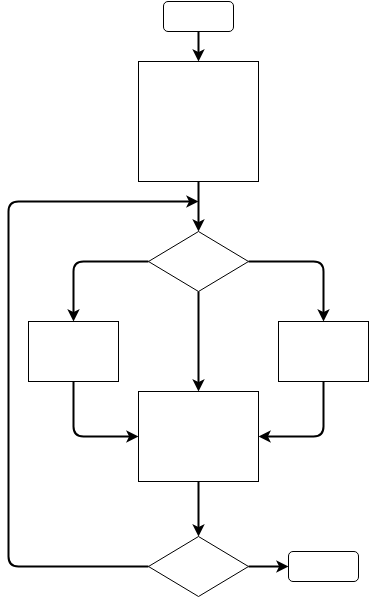

The diagram above was exported from draw.io. Its source (the exported page's mxGraphModel, read from the mxfile embedded in the PNG):
<mxGraphModel dx="723" dy="336" grid="1" gridSize="10" guides="1" tooltips="1" connect="1" arrows="1" fold="1" page="1" pageScale="1" pageWidth="827" pageHeight="1169" math="0" shadow="0">
  <root>
    <mxCell id="WIyWlLk6GJQsqaUBKTNV-0" />
    <mxCell id="WIyWlLk6GJQsqaUBKTNV-1" parent="WIyWlLk6GJQsqaUBKTNV-0" />
    <mxCell id="WIyWlLk6GJQsqaUBKTNV-3" value="" style="rounded=1;whiteSpace=wrap;html=1;fontSize=12;glass=0;strokeWidth=1;shadow=0;" parent="WIyWlLk6GJQsqaUBKTNV-1" vertex="1">
      <mxGeometry x="325" y="50" width="70" height="30" as="geometry" />
    </mxCell>
    <mxCell id="Sq2JOUED3VcPoovjkhsi-0" value="" style="rhombus;whiteSpace=wrap;html=1;strokeWidth=1;" vertex="1" parent="WIyWlLk6GJQsqaUBKTNV-1">
      <mxGeometry x="310" y="280" width="100" height="60" as="geometry" />
    </mxCell>
    <mxCell id="Sq2JOUED3VcPoovjkhsi-2" value="" style="whiteSpace=wrap;html=1;aspect=fixed;strokeWidth=1;" vertex="1" parent="WIyWlLk6GJQsqaUBKTNV-1">
      <mxGeometry x="300" y="110" width="120" height="120" as="geometry" />
    </mxCell>
    <mxCell id="Sq2JOUED3VcPoovjkhsi-3" value="" style="rounded=0;whiteSpace=wrap;html=1;strokeWidth=1;" vertex="1" parent="WIyWlLk6GJQsqaUBKTNV-1">
      <mxGeometry x="190" y="370" width="90" height="60" as="geometry" />
    </mxCell>
    <mxCell id="Sq2JOUED3VcPoovjkhsi-4" value="" style="rounded=0;whiteSpace=wrap;html=1;strokeWidth=1;" vertex="1" parent="WIyWlLk6GJQsqaUBKTNV-1">
      <mxGeometry x="440" y="370" width="90" height="60" as="geometry" />
    </mxCell>
    <mxCell id="Sq2JOUED3VcPoovjkhsi-5" value="" style="rounded=0;whiteSpace=wrap;html=1;strokeWidth=1;" vertex="1" parent="WIyWlLk6GJQsqaUBKTNV-1">
      <mxGeometry x="300" y="440" width="120" height="90" as="geometry" />
    </mxCell>
    <mxCell id="Sq2JOUED3VcPoovjkhsi-9" value="" style="rhombus;whiteSpace=wrap;html=1;strokeWidth=1;" vertex="1" parent="WIyWlLk6GJQsqaUBKTNV-1">
      <mxGeometry x="310" y="585" width="100" height="60" as="geometry" />
    </mxCell>
    <mxCell id="Sq2JOUED3VcPoovjkhsi-10" value="" style="rounded=1;whiteSpace=wrap;html=1;fontSize=12;glass=0;strokeWidth=1;shadow=0;" vertex="1" parent="WIyWlLk6GJQsqaUBKTNV-1">
      <mxGeometry x="450" y="600" width="70" height="30" as="geometry" />
    </mxCell>
    <mxCell id="Sq2JOUED3VcPoovjkhsi-11" value="" style="endArrow=classic;html=1;exitX=0.5;exitY=1;exitDx=0;exitDy=0;entryX=0.5;entryY=0;entryDx=0;entryDy=0;strokeWidth=2;" edge="1" parent="WIyWlLk6GJQsqaUBKTNV-1" source="WIyWlLk6GJQsqaUBKTNV-3" target="Sq2JOUED3VcPoovjkhsi-2">
      <mxGeometry width="50" height="50" relative="1" as="geometry">
        <mxPoint x="370" y="250" as="sourcePoint" />
        <mxPoint x="420" y="200" as="targetPoint" />
      </mxGeometry>
    </mxCell>
    <mxCell id="Sq2JOUED3VcPoovjkhsi-12" value="" style="endArrow=classic;html=1;exitX=0.5;exitY=1;exitDx=0;exitDy=0;entryX=0.5;entryY=0;entryDx=0;entryDy=0;strokeWidth=2;" edge="1" parent="WIyWlLk6GJQsqaUBKTNV-1" source="Sq2JOUED3VcPoovjkhsi-2" target="Sq2JOUED3VcPoovjkhsi-0">
      <mxGeometry width="50" height="50" relative="1" as="geometry">
        <mxPoint x="370" y="290" as="sourcePoint" />
        <mxPoint x="420" y="240" as="targetPoint" />
      </mxGeometry>
    </mxCell>
    <mxCell id="Sq2JOUED3VcPoovjkhsi-13" value="" style="endArrow=classic;html=1;exitX=1;exitY=0.5;exitDx=0;exitDy=0;entryX=0.5;entryY=0;entryDx=0;entryDy=0;strokeWidth=2;" edge="1" parent="WIyWlLk6GJQsqaUBKTNV-1" source="Sq2JOUED3VcPoovjkhsi-0" target="Sq2JOUED3VcPoovjkhsi-4">
      <mxGeometry width="50" height="50" relative="1" as="geometry">
        <mxPoint x="370" y="460" as="sourcePoint" />
        <mxPoint x="420" y="410" as="targetPoint" />
        <Array as="points">
          <mxPoint x="485" y="310" />
        </Array>
      </mxGeometry>
    </mxCell>
    <mxCell id="Sq2JOUED3VcPoovjkhsi-14" value="" style="endArrow=classic;html=1;exitX=0.5;exitY=1;exitDx=0;exitDy=0;entryX=0.5;entryY=0;entryDx=0;entryDy=0;strokeWidth=2;" edge="1" parent="WIyWlLk6GJQsqaUBKTNV-1" source="Sq2JOUED3VcPoovjkhsi-0" target="Sq2JOUED3VcPoovjkhsi-5">
      <mxGeometry width="50" height="50" relative="1" as="geometry">
        <mxPoint x="370" y="460" as="sourcePoint" />
        <mxPoint x="420" y="410" as="targetPoint" />
      </mxGeometry>
    </mxCell>
    <mxCell id="Sq2JOUED3VcPoovjkhsi-15" value="" style="endArrow=classic;html=1;exitX=0;exitY=0.5;exitDx=0;exitDy=0;entryX=0.5;entryY=0;entryDx=0;entryDy=0;strokeWidth=2;" edge="1" parent="WIyWlLk6GJQsqaUBKTNV-1" source="Sq2JOUED3VcPoovjkhsi-0" target="Sq2JOUED3VcPoovjkhsi-3">
      <mxGeometry width="50" height="50" relative="1" as="geometry">
        <mxPoint x="370" y="460" as="sourcePoint" />
        <mxPoint x="420" y="410" as="targetPoint" />
        <Array as="points">
          <mxPoint x="235" y="310" />
        </Array>
      </mxGeometry>
    </mxCell>
    <mxCell id="Sq2JOUED3VcPoovjkhsi-16" value="" style="endArrow=classic;html=1;exitX=0.5;exitY=1;exitDx=0;exitDy=0;entryX=0;entryY=0.5;entryDx=0;entryDy=0;strokeWidth=2;" edge="1" parent="WIyWlLk6GJQsqaUBKTNV-1" source="Sq2JOUED3VcPoovjkhsi-3" target="Sq2JOUED3VcPoovjkhsi-5">
      <mxGeometry width="50" height="50" relative="1" as="geometry">
        <mxPoint x="370" y="540" as="sourcePoint" />
        <mxPoint x="420" y="490" as="targetPoint" />
        <Array as="points">
          <mxPoint x="235" y="485" />
        </Array>
      </mxGeometry>
    </mxCell>
    <mxCell id="Sq2JOUED3VcPoovjkhsi-17" value="" style="endArrow=classic;html=1;entryX=1;entryY=0.5;entryDx=0;entryDy=0;exitX=0.5;exitY=1;exitDx=0;exitDy=0;strokeWidth=2;" edge="1" parent="WIyWlLk6GJQsqaUBKTNV-1" source="Sq2JOUED3VcPoovjkhsi-4" target="Sq2JOUED3VcPoovjkhsi-5">
      <mxGeometry width="50" height="50" relative="1" as="geometry">
        <mxPoint x="370" y="540" as="sourcePoint" />
        <mxPoint x="420" y="490" as="targetPoint" />
        <Array as="points">
          <mxPoint x="485" y="485" />
        </Array>
      </mxGeometry>
    </mxCell>
    <mxCell id="Sq2JOUED3VcPoovjkhsi-18" value="" style="endArrow=classic;html=1;exitX=0.5;exitY=1;exitDx=0;exitDy=0;entryX=0.5;entryY=0;entryDx=0;entryDy=0;strokeWidth=2;" edge="1" parent="WIyWlLk6GJQsqaUBKTNV-1" source="Sq2JOUED3VcPoovjkhsi-5" target="Sq2JOUED3VcPoovjkhsi-9">
      <mxGeometry width="50" height="50" relative="1" as="geometry">
        <mxPoint x="370" y="620" as="sourcePoint" />
        <mxPoint x="360" y="580" as="targetPoint" />
      </mxGeometry>
    </mxCell>
    <mxCell id="Sq2JOUED3VcPoovjkhsi-19" value="" style="endArrow=classic;html=1;exitX=1;exitY=0.5;exitDx=0;exitDy=0;entryX=0;entryY=0.5;entryDx=0;entryDy=0;strokeWidth=2;" edge="1" parent="WIyWlLk6GJQsqaUBKTNV-1" source="Sq2JOUED3VcPoovjkhsi-9" target="Sq2JOUED3VcPoovjkhsi-10">
      <mxGeometry width="50" height="50" relative="1" as="geometry">
        <mxPoint x="370" y="620" as="sourcePoint" />
        <mxPoint x="420" y="570" as="targetPoint" />
      </mxGeometry>
    </mxCell>
    <mxCell id="Sq2JOUED3VcPoovjkhsi-20" value="" style="endArrow=classic;html=1;exitX=0;exitY=0.5;exitDx=0;exitDy=0;strokeWidth=2;" edge="1" parent="WIyWlLk6GJQsqaUBKTNV-1" source="Sq2JOUED3VcPoovjkhsi-9">
      <mxGeometry width="50" height="50" relative="1" as="geometry">
        <mxPoint x="370" y="620" as="sourcePoint" />
        <mxPoint x="360" y="250" as="targetPoint" />
        <Array as="points">
          <mxPoint x="170" y="615" />
          <mxPoint x="170" y="250" />
        </Array>
      </mxGeometry>
    </mxCell>
  </root>
</mxGraphModel>